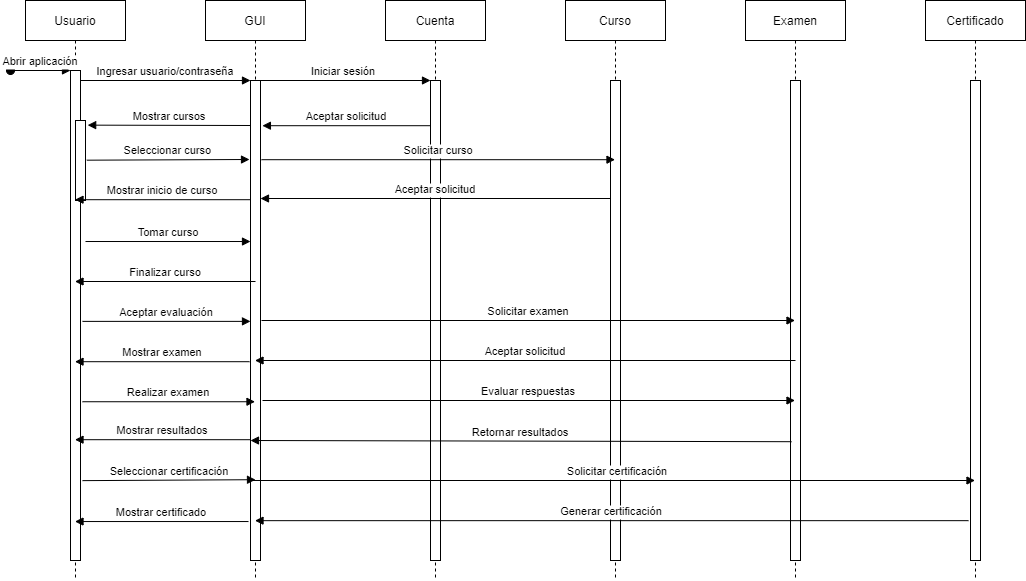

The diagram above was exported from draw.io. Its source (the exported page's mxGraphModel, read from the mxfile embedded in the PNG):
<mxGraphModel dx="740" dy="752" grid="1" gridSize="10" guides="1" tooltips="1" connect="1" arrows="1" fold="1" page="1" pageScale="1" pageWidth="850" pageHeight="1100" math="0" shadow="0">
  <root>
    <mxCell id="0" />
    <mxCell id="1" parent="0" />
    <mxCell id="3nuBFxr9cyL0pnOWT2aG-1" value="Usuario" style="shape=umlLifeline;perimeter=lifelinePerimeter;container=1;collapsible=0;recursiveResize=0;rounded=0;shadow=0;strokeWidth=1;" parent="1" vertex="1">
      <mxGeometry x="120" y="80" width="100" height="580" as="geometry" />
    </mxCell>
    <mxCell id="3nuBFxr9cyL0pnOWT2aG-2" value="" style="points=[];perimeter=orthogonalPerimeter;rounded=0;shadow=0;strokeWidth=1;" parent="3nuBFxr9cyL0pnOWT2aG-1" vertex="1">
      <mxGeometry x="45" y="70" width="10" height="490" as="geometry" />
    </mxCell>
    <mxCell id="3nuBFxr9cyL0pnOWT2aG-3" value="Abrir aplicación" style="verticalAlign=bottom;startArrow=oval;endArrow=block;startSize=8;shadow=0;strokeWidth=1;" parent="3nuBFxr9cyL0pnOWT2aG-1" target="3nuBFxr9cyL0pnOWT2aG-2" edge="1">
      <mxGeometry relative="1" as="geometry">
        <mxPoint x="-15" y="70" as="sourcePoint" />
      </mxGeometry>
    </mxCell>
    <mxCell id="3nuBFxr9cyL0pnOWT2aG-4" value="" style="points=[];perimeter=orthogonalPerimeter;rounded=0;shadow=0;strokeWidth=1;" parent="3nuBFxr9cyL0pnOWT2aG-1" vertex="1">
      <mxGeometry x="50" y="120" width="10" height="80" as="geometry" />
    </mxCell>
    <mxCell id="3nuBFxr9cyL0pnOWT2aG-5" value="GUI" style="shape=umlLifeline;perimeter=lifelinePerimeter;container=1;collapsible=0;recursiveResize=0;rounded=0;shadow=0;strokeWidth=1;" parent="1" vertex="1">
      <mxGeometry x="300" y="80" width="100" height="580" as="geometry" />
    </mxCell>
    <mxCell id="3nuBFxr9cyL0pnOWT2aG-6" value="" style="points=[];perimeter=orthogonalPerimeter;rounded=0;shadow=0;strokeWidth=1;" parent="3nuBFxr9cyL0pnOWT2aG-5" vertex="1">
      <mxGeometry x="45" y="80" width="10" height="400" as="geometry" />
    </mxCell>
    <mxCell id="6uqVTNFvdhnlyOD_fCzr-51" value="" style="points=[];perimeter=orthogonalPerimeter;rounded=0;shadow=0;strokeWidth=1;" vertex="1" parent="3nuBFxr9cyL0pnOWT2aG-5">
      <mxGeometry x="45" y="480" width="10" height="80" as="geometry" />
    </mxCell>
    <mxCell id="3nuBFxr9cyL0pnOWT2aG-8" value="Ingresar usuario/contraseña" style="verticalAlign=bottom;endArrow=block;entryX=0;entryY=0;shadow=0;strokeWidth=1;" parent="1" source="3nuBFxr9cyL0pnOWT2aG-2" target="3nuBFxr9cyL0pnOWT2aG-6" edge="1">
      <mxGeometry relative="1" as="geometry">
        <mxPoint x="275" y="160" as="sourcePoint" />
      </mxGeometry>
    </mxCell>
    <mxCell id="6uqVTNFvdhnlyOD_fCzr-1" value="Cuenta" style="shape=umlLifeline;perimeter=lifelinePerimeter;container=1;collapsible=0;recursiveResize=0;rounded=0;shadow=0;strokeWidth=1;" vertex="1" parent="1">
      <mxGeometry x="480" y="80" width="100" height="580" as="geometry" />
    </mxCell>
    <mxCell id="6uqVTNFvdhnlyOD_fCzr-2" value="" style="points=[];perimeter=orthogonalPerimeter;rounded=0;shadow=0;strokeWidth=1;" vertex="1" parent="6uqVTNFvdhnlyOD_fCzr-1">
      <mxGeometry x="45" y="80" width="10" height="400" as="geometry" />
    </mxCell>
    <mxCell id="6uqVTNFvdhnlyOD_fCzr-52" value="" style="points=[];perimeter=orthogonalPerimeter;rounded=0;shadow=0;strokeWidth=1;" vertex="1" parent="6uqVTNFvdhnlyOD_fCzr-1">
      <mxGeometry x="45" y="480" width="10" height="80" as="geometry" />
    </mxCell>
    <mxCell id="6uqVTNFvdhnlyOD_fCzr-3" value="Curso" style="shape=umlLifeline;perimeter=lifelinePerimeter;container=1;collapsible=0;recursiveResize=0;rounded=0;shadow=0;strokeWidth=1;" vertex="1" parent="1">
      <mxGeometry x="660" y="80" width="100" height="580" as="geometry" />
    </mxCell>
    <mxCell id="6uqVTNFvdhnlyOD_fCzr-4" value="" style="points=[];perimeter=orthogonalPerimeter;rounded=0;shadow=0;strokeWidth=1;" vertex="1" parent="6uqVTNFvdhnlyOD_fCzr-3">
      <mxGeometry x="45" y="80" width="10" height="400" as="geometry" />
    </mxCell>
    <mxCell id="6uqVTNFvdhnlyOD_fCzr-53" value="" style="points=[];perimeter=orthogonalPerimeter;rounded=0;shadow=0;strokeWidth=1;" vertex="1" parent="6uqVTNFvdhnlyOD_fCzr-3">
      <mxGeometry x="45" y="480" width="10" height="80" as="geometry" />
    </mxCell>
    <mxCell id="6uqVTNFvdhnlyOD_fCzr-5" value="Examen" style="shape=umlLifeline;perimeter=lifelinePerimeter;container=1;collapsible=0;recursiveResize=0;rounded=0;shadow=0;strokeWidth=1;" vertex="1" parent="1">
      <mxGeometry x="840" y="80" width="100" height="580" as="geometry" />
    </mxCell>
    <mxCell id="6uqVTNFvdhnlyOD_fCzr-6" value="" style="points=[];perimeter=orthogonalPerimeter;rounded=0;shadow=0;strokeWidth=1;" vertex="1" parent="6uqVTNFvdhnlyOD_fCzr-5">
      <mxGeometry x="45" y="80" width="10" height="400" as="geometry" />
    </mxCell>
    <mxCell id="6uqVTNFvdhnlyOD_fCzr-54" value="" style="points=[];perimeter=orthogonalPerimeter;rounded=0;shadow=0;strokeWidth=1;" vertex="1" parent="6uqVTNFvdhnlyOD_fCzr-5">
      <mxGeometry x="45" y="480" width="10" height="80" as="geometry" />
    </mxCell>
    <mxCell id="6uqVTNFvdhnlyOD_fCzr-7" value="Certificado" style="shape=umlLifeline;perimeter=lifelinePerimeter;container=1;collapsible=0;recursiveResize=0;rounded=0;shadow=0;strokeWidth=1;" vertex="1" parent="1">
      <mxGeometry x="1020" y="80" width="100" height="580" as="geometry" />
    </mxCell>
    <mxCell id="6uqVTNFvdhnlyOD_fCzr-8" value="" style="points=[];perimeter=orthogonalPerimeter;rounded=0;shadow=0;strokeWidth=1;" vertex="1" parent="6uqVTNFvdhnlyOD_fCzr-7">
      <mxGeometry x="45" y="80" width="10" height="480" as="geometry" />
    </mxCell>
    <mxCell id="6uqVTNFvdhnlyOD_fCzr-13" value="Iniciar sesión" style="verticalAlign=bottom;endArrow=block;shadow=0;strokeWidth=1;" edge="1" parent="1" target="6uqVTNFvdhnlyOD_fCzr-2">
      <mxGeometry relative="1" as="geometry">
        <mxPoint x="350" y="160.00000000000023" as="sourcePoint" />
        <mxPoint x="527" y="161" as="targetPoint" />
      </mxGeometry>
    </mxCell>
    <mxCell id="6uqVTNFvdhnlyOD_fCzr-20" value="Aceptar solicitud" style="verticalAlign=bottom;endArrow=block;shadow=0;strokeWidth=1;entryX=1.19;entryY=0.113;entryDx=0;entryDy=0;entryPerimeter=0;" edge="1" parent="1" source="6uqVTNFvdhnlyOD_fCzr-2" target="3nuBFxr9cyL0pnOWT2aG-6">
      <mxGeometry relative="1" as="geometry">
        <mxPoint x="520" y="205" as="sourcePoint" />
        <mxPoint x="350" y="205" as="targetPoint" />
      </mxGeometry>
    </mxCell>
    <mxCell id="6uqVTNFvdhnlyOD_fCzr-25" value="Mostrar cursos" style="verticalAlign=bottom;endArrow=block;shadow=0;strokeWidth=1;entryX=1.217;entryY=0.058;entryDx=0;entryDy=0;entryPerimeter=0;" edge="1" parent="1" target="3nuBFxr9cyL0pnOWT2aG-4">
      <mxGeometry relative="1" as="geometry">
        <mxPoint x="345" y="205" as="sourcePoint" />
        <mxPoint x="460" y="250.00000000000023" as="targetPoint" />
      </mxGeometry>
    </mxCell>
    <mxCell id="6uqVTNFvdhnlyOD_fCzr-26" value="Seleccionar curso" style="verticalAlign=bottom;endArrow=block;shadow=0;strokeWidth=1;exitX=1.133;exitY=0.496;exitDx=0;exitDy=0;exitPerimeter=0;" edge="1" parent="1" source="3nuBFxr9cyL0pnOWT2aG-4">
      <mxGeometry relative="1" as="geometry">
        <mxPoint x="225" y="210.00000000000023" as="sourcePoint" />
        <mxPoint x="344" y="239" as="targetPoint" />
      </mxGeometry>
    </mxCell>
    <mxCell id="6uqVTNFvdhnlyOD_fCzr-28" value="Solicitar curso" style="verticalAlign=bottom;endArrow=block;shadow=0;strokeWidth=1;exitX=1.1;exitY=0.198;exitDx=0;exitDy=0;exitPerimeter=0;" edge="1" parent="1" source="3nuBFxr9cyL0pnOWT2aG-6" target="6uqVTNFvdhnlyOD_fCzr-3">
      <mxGeometry relative="1" as="geometry">
        <mxPoint x="235" y="220.00000000000023" as="sourcePoint" />
        <mxPoint x="700" y="240" as="targetPoint" />
      </mxGeometry>
    </mxCell>
    <mxCell id="6uqVTNFvdhnlyOD_fCzr-30" value="Aceptar solicitud" style="verticalAlign=bottom;endArrow=block;shadow=0;strokeWidth=1;entryX=1;entryY=0.295;entryDx=0;entryDy=0;entryPerimeter=0;" edge="1" parent="1" source="6uqVTNFvdhnlyOD_fCzr-4" target="3nuBFxr9cyL0pnOWT2aG-6">
      <mxGeometry relative="1" as="geometry">
        <mxPoint x="245" y="230.00000000000023" as="sourcePoint" />
        <mxPoint x="360" y="280" as="targetPoint" />
      </mxGeometry>
    </mxCell>
    <mxCell id="6uqVTNFvdhnlyOD_fCzr-31" value="Tomar curso" style="verticalAlign=bottom;endArrow=block;shadow=0;strokeWidth=1;exitX=1.5;exitY=0.349;exitDx=0;exitDy=0;exitPerimeter=0;" edge="1" parent="1" source="3nuBFxr9cyL0pnOWT2aG-2" target="3nuBFxr9cyL0pnOWT2aG-6">
      <mxGeometry relative="1" as="geometry">
        <mxPoint x="255" y="240.00000000000023" as="sourcePoint" />
        <mxPoint x="350" y="321" as="targetPoint" />
      </mxGeometry>
    </mxCell>
    <mxCell id="6uqVTNFvdhnlyOD_fCzr-36" value="Finalizar curso" style="verticalAlign=bottom;endArrow=block;shadow=0;strokeWidth=1;" edge="1" parent="1" target="3nuBFxr9cyL0pnOWT2aG-1">
      <mxGeometry relative="1" as="geometry">
        <mxPoint x="350" y="361" as="sourcePoint" />
        <mxPoint x="475" y="290.0000000000002" as="targetPoint" />
      </mxGeometry>
    </mxCell>
    <mxCell id="6uqVTNFvdhnlyOD_fCzr-39" value="Solicitar examen" style="verticalAlign=bottom;endArrow=block;shadow=0;strokeWidth=1;exitX=1.1;exitY=0.6;exitDx=0;exitDy=0;exitPerimeter=0;" edge="1" parent="1" source="3nuBFxr9cyL0pnOWT2aG-6" target="6uqVTNFvdhnlyOD_fCzr-5">
      <mxGeometry relative="1" as="geometry">
        <mxPoint x="201.33000000000004" y="259.67999999999995" as="sourcePoint" />
        <mxPoint x="364" y="259" as="targetPoint" />
      </mxGeometry>
    </mxCell>
    <mxCell id="6uqVTNFvdhnlyOD_fCzr-40" value="Mostrar inicio de curso" style="verticalAlign=bottom;endArrow=block;shadow=0;strokeWidth=1;exitX=0;exitY=0.298;exitDx=0;exitDy=0;exitPerimeter=0;" edge="1" parent="1" source="3nuBFxr9cyL0pnOWT2aG-6" target="3nuBFxr9cyL0pnOWT2aG-1">
      <mxGeometry relative="1" as="geometry">
        <mxPoint x="211.33000000000004" y="269.67999999999995" as="sourcePoint" />
        <mxPoint x="374" y="269" as="targetPoint" />
      </mxGeometry>
    </mxCell>
    <mxCell id="6uqVTNFvdhnlyOD_fCzr-41" value="Aceptar evaluación" style="verticalAlign=bottom;endArrow=block;shadow=0;strokeWidth=1;exitX=1.2;exitY=0.512;exitDx=0;exitDy=0;exitPerimeter=0;" edge="1" parent="1" source="3nuBFxr9cyL0pnOWT2aG-2" target="3nuBFxr9cyL0pnOWT2aG-6">
      <mxGeometry relative="1" as="geometry">
        <mxPoint x="221.33000000000004" y="279.67999999999995" as="sourcePoint" />
        <mxPoint x="384" y="279" as="targetPoint" />
      </mxGeometry>
    </mxCell>
    <mxCell id="6uqVTNFvdhnlyOD_fCzr-42" value="Aceptar solicitud" style="verticalAlign=bottom;endArrow=block;shadow=0;strokeWidth=1;exitX=0.5;exitY=0.7;exitDx=0;exitDy=0;exitPerimeter=0;" edge="1" parent="1" source="6uqVTNFvdhnlyOD_fCzr-6" target="3nuBFxr9cyL0pnOWT2aG-5">
      <mxGeometry relative="1" as="geometry">
        <mxPoint x="231.33000000000004" y="289.67999999999995" as="sourcePoint" />
        <mxPoint x="394" y="289" as="targetPoint" />
      </mxGeometry>
    </mxCell>
    <mxCell id="6uqVTNFvdhnlyOD_fCzr-43" value="Mostrar examen" style="verticalAlign=bottom;endArrow=block;shadow=0;strokeWidth=1;exitX=-0.1;exitY=0.703;exitDx=0;exitDy=0;exitPerimeter=0;" edge="1" parent="1" source="3nuBFxr9cyL0pnOWT2aG-6" target="3nuBFxr9cyL0pnOWT2aG-1">
      <mxGeometry relative="1" as="geometry">
        <mxPoint x="241.33000000000004" y="299.67999999999995" as="sourcePoint" />
        <mxPoint x="404" y="299" as="targetPoint" />
      </mxGeometry>
    </mxCell>
    <mxCell id="6uqVTNFvdhnlyOD_fCzr-44" value="Realizar examen" style="verticalAlign=bottom;endArrow=block;shadow=0;strokeWidth=1;exitX=1.2;exitY=0.676;exitDx=0;exitDy=0;exitPerimeter=0;" edge="1" parent="1" source="3nuBFxr9cyL0pnOWT2aG-2" target="3nuBFxr9cyL0pnOWT2aG-5">
      <mxGeometry relative="1" as="geometry">
        <mxPoint x="251.33000000000004" y="309.67999999999995" as="sourcePoint" />
        <mxPoint x="414" y="309" as="targetPoint" />
      </mxGeometry>
    </mxCell>
    <mxCell id="6uqVTNFvdhnlyOD_fCzr-46" value="Evaluar respuestas" style="verticalAlign=bottom;endArrow=block;shadow=0;strokeWidth=1;exitX=1.2;exitY=0.8;exitDx=0;exitDy=0;exitPerimeter=0;" edge="1" parent="1" source="3nuBFxr9cyL0pnOWT2aG-6" target="6uqVTNFvdhnlyOD_fCzr-5">
      <mxGeometry relative="1" as="geometry">
        <mxPoint x="271.33000000000004" y="329.67999999999995" as="sourcePoint" />
        <mxPoint x="434" y="329" as="targetPoint" />
      </mxGeometry>
    </mxCell>
    <mxCell id="6uqVTNFvdhnlyOD_fCzr-47" value="Retornar resultados" style="verticalAlign=bottom;endArrow=block;shadow=0;strokeWidth=1;exitX=0.1;exitY=0.903;exitDx=0;exitDy=0;exitPerimeter=0;entryX=0;entryY=0.9;entryDx=0;entryDy=0;entryPerimeter=0;" edge="1" parent="1" source="6uqVTNFvdhnlyOD_fCzr-6" target="3nuBFxr9cyL0pnOWT2aG-6">
      <mxGeometry relative="1" as="geometry">
        <mxPoint x="281.33000000000004" y="339.67999999999995" as="sourcePoint" />
        <mxPoint x="444" y="339" as="targetPoint" />
      </mxGeometry>
    </mxCell>
    <mxCell id="6uqVTNFvdhnlyOD_fCzr-48" value="Mostrar resultados" style="verticalAlign=bottom;endArrow=block;shadow=0;strokeWidth=1;exitX=0;exitY=0.898;exitDx=0;exitDy=0;exitPerimeter=0;" edge="1" parent="1" source="3nuBFxr9cyL0pnOWT2aG-6" target="3nuBFxr9cyL0pnOWT2aG-1">
      <mxGeometry relative="1" as="geometry">
        <mxPoint x="291.33000000000004" y="349.67999999999995" as="sourcePoint" />
        <mxPoint x="454" y="349" as="targetPoint" />
      </mxGeometry>
    </mxCell>
    <mxCell id="6uqVTNFvdhnlyOD_fCzr-49" value="Seleccionar certificación" style="verticalAlign=bottom;endArrow=block;shadow=0;strokeWidth=1;exitX=1.2;exitY=0.837;exitDx=0;exitDy=0;exitPerimeter=0;entryX=0.5;entryY=0.998;entryDx=0;entryDy=0;entryPerimeter=0;" edge="1" parent="1" source="3nuBFxr9cyL0pnOWT2aG-2" target="3nuBFxr9cyL0pnOWT2aG-6">
      <mxGeometry relative="1" as="geometry">
        <mxPoint x="301.33000000000004" y="359.67999999999995" as="sourcePoint" />
        <mxPoint x="464" y="359" as="targetPoint" />
      </mxGeometry>
    </mxCell>
    <mxCell id="6uqVTNFvdhnlyOD_fCzr-50" value="Solicitar certificación" style="verticalAlign=bottom;endArrow=block;shadow=0;strokeWidth=1;exitX=0.9;exitY=1;exitDx=0;exitDy=0;exitPerimeter=0;" edge="1" parent="1" source="3nuBFxr9cyL0pnOWT2aG-6" target="6uqVTNFvdhnlyOD_fCzr-7">
      <mxGeometry relative="1" as="geometry">
        <mxPoint x="311.33000000000004" y="369.67999999999995" as="sourcePoint" />
        <mxPoint x="474" y="369" as="targetPoint" />
      </mxGeometry>
    </mxCell>
    <mxCell id="6uqVTNFvdhnlyOD_fCzr-56" value="Generar certificación" style="verticalAlign=bottom;endArrow=block;shadow=0;strokeWidth=1;exitX=-0.2;exitY=0.917;exitDx=0;exitDy=0;exitPerimeter=0;" edge="1" parent="1" source="6uqVTNFvdhnlyOD_fCzr-8" target="3nuBFxr9cyL0pnOWT2aG-5">
      <mxGeometry relative="1" as="geometry">
        <mxPoint x="352.25" y="719" as="sourcePoint" />
        <mxPoint x="1067.75" y="719" as="targetPoint" />
      </mxGeometry>
    </mxCell>
    <mxCell id="6uqVTNFvdhnlyOD_fCzr-57" value="Mostrar certificado" style="verticalAlign=bottom;endArrow=block;shadow=0;strokeWidth=1;exitX=-0.2;exitY=0.513;exitDx=0;exitDy=0;exitPerimeter=0;" edge="1" parent="1" source="6uqVTNFvdhnlyOD_fCzr-51" target="3nuBFxr9cyL0pnOWT2aG-1">
      <mxGeometry relative="1" as="geometry">
        <mxPoint x="374" y="580" as="sourcePoint" />
        <mxPoint x="1089.5" y="580" as="targetPoint" />
      </mxGeometry>
    </mxCell>
  </root>
</mxGraphModel>